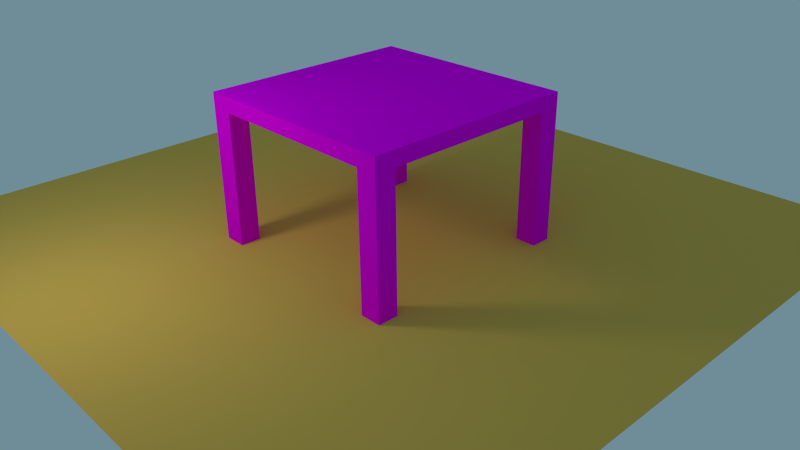 # Source: table1_blend1.blend  (saved by Blender 2.72.0; exported with 4.5.12 LTS)
import bpy
from mathutils import Matrix  # noqa: F401  (used for matrix-valued properties, if any)

bpy.ops.wm.read_factory_settings(use_empty=True)
scene = bpy.context.scene
scene.name = 'Scene'

# ---- collections
col_collection_1 = bpy.data.collections.new('Collection 1'); scene.collection.children.link(col_collection_1)

# ---- images (referenced by path relative to the original .blend; pixels are not part of the script)
import os
ASSET_DIR = os.environ.get("B2B_ASSET_DIR", "")  # directory of the original .blend (textures are referenced by path, not embedded)
HERE = os.path.dirname(os.path.abspath(__file__))  # packed textures are extracted next to this script under _unpacked/

def load_image(name, relpath, width, height, colorspace="sRGB"):
    """Load a texture the original file referenced (path relative to the .blend, or extracted next to this script)."""
    p = next((c for c in (os.path.join(HERE, relpath), os.path.join(ASSET_DIR, relpath)) if relpath and os.path.exists(c)), "")
    if p:
        img = bpy.data.images.load(p, check_existing=True)
        img.name = name
    else:  # same state as the original file: an image datablock whose file is absent (Cycles renders it pink)
        img = bpy.data.images.new(name, width, height)
        img.source = "FILE"
        img.filepath = "//" + (relpath or name)
    img.colorspace_settings.name = colorspace
    return img
img_wood_jpg = load_image('wood.jpg', 'wood.jpg', 1024, 1024, 'sRGB')

# ---- materials (node trees are filled in below, after node groups)
mat_material_005 = bpy.data.materials.new('Material.005')
mat_material_005.alpha_threshold = 0.0
mat_material_005.roughness = 0.5
mat_material_004 = bpy.data.materials.new('Material.004')
mat_material_004.alpha_threshold = 0.0
mat_material_004.roughness = 0.5
mat_material_003 = bpy.data.materials.new('Material.003')
mat_material_003.alpha_threshold = 0.0
mat_material_003.roughness = 0.5

# ---- material node trees
mat_material_005.use_nodes = True; mat_material_005.node_tree.nodes.clear()
_N = mat_material_005.node_tree.nodes; _L = mat_material_005.node_tree.links
n0 = _N.new('ShaderNodeOutputMaterial'); n0.name = 'Material Output'; n0.location = (300, 300)
n1 = _N.new('ShaderNodeEmission'); n1.name = 'Emission'; n1.location = (110, 300)
n1.inputs[0].default_value = (0.8, 0.8, 0.8, 1.0)
n1.inputs[1].default_value = 30.0
_L.new(n1.outputs[0], n0.inputs[0])
n0.is_active_output = True
mat_material_004.use_nodes = True; mat_material_004.node_tree.nodes.clear()
_N = mat_material_004.node_tree.nodes; _L = mat_material_004.node_tree.links
n0 = _N.new('ShaderNodeOutputMaterial'); n0.name = 'Material Output'; n0.location = (300, 300)
n1 = _N.new('ShaderNodeBsdfDiffuse'); n1.name = 'Diffuse BSDF'; n1.location = (10, 300)
n1.inputs[0].default_value = (0.8, 0.5276, 0.106, 1.0)
n1.inputs[1].default_value = 0.7
_L.new(n1.outputs[0], n0.inputs[0])
n0.is_active_output = True
mat_material_003.use_nodes = True; mat_material_003.node_tree.nodes.clear()
_N = mat_material_003.node_tree.nodes; _L = mat_material_003.node_tree.links
n0 = _N.new('ShaderNodeOutputMaterial'); n0.name = 'Material Output'; n0.location = (300, 300)
n1 = _N.new('ShaderNodeBsdfDiffuse'); n1.name = 'Diffuse BSDF'; n1.location = (10, 300)
n1.inputs[1].default_value = 0.3
n2 = _N.new('ShaderNodeTexImage'); n2.name = 'Image Texture'; n2.location = (-180, 300)
n2.width = 140
n2.image = img_wood_jpg
_L.new(n1.outputs[0], n0.inputs[0])
_L.new(n2.outputs[0], n1.inputs[0])
n0.is_active_output = True

# ---- world
world_world = bpy.data.worlds.new('World'); scene.world = world_world
world_world.color = (0.1571, 0.2669, 0.3185)
world_world.use_sun_shadow = False
world_world.sun_shadow_jitter_overblur = 0.0
world_world.cycles.sampling_method = 'MANUAL'
world_world.cycles.sample_map_resolution = 256

# ---- cameras
cam_camera = bpy.data.cameras.new('Camera')
cam_camera.clip_end = 100.0
cam_camera.lens = 35.0
cam_camera.sensor_width = 32.0
cam_camera.sensor_height = 18.0
cam_camera.ortho_scale = 7.314
cam_camera.dof.focus_distance = 0.0

# ---- meshes
me_plane_001 = bpy.data.meshes.new('Plane.001')
me_plane_001.from_pydata([(-1.0, -1.0, 0.0), (1.0, -1.0, 0.0), (-1.0, 1.0, 0.0), (1.0, 1.0, 0.0)], [], [(0, 1, 3, 2)])
me_plane_001.materials.append(mat_material_005)
me_plane_001.use_remesh_preserve_volume = False
me_plane_001.use_remesh_preserve_attributes = False
me_plane_001.use_mirror_vertex_groups = False
me_plane_001.update()
me_plane = bpy.data.meshes.new('Plane')
me_plane.from_pydata([(-1.0, -1.0, 0.0), (1.0, -1.0, 0.0), (-1.0, 1.0, 0.0), (1.0, 1.0, 0.0)], [], [(0, 1, 3, 2)])
me_plane.materials.append(mat_material_004)
me_plane.use_remesh_preserve_volume = False
me_plane.use_remesh_preserve_attributes = False
me_plane.use_mirror_vertex_groups = False
me_plane.update()
me_cube = bpy.data.meshes.new('Cube')
me_cube.from_pydata([(1.0, 0.9761, -0.9769), (1.0, -1.024, -0.9769), (-0.9999, -1.024, -1.023), (-0.9999, 0.9761, -1.023), (0.9999, 0.9761, 1.023), (0.9999, -1.024, 1.023), (-1.0, -1.024, 0.9769), (-1.0, 0.9761, 0.9769), (0.8048, 0.9761, -0.9814), (0.8048, -1.024, -0.9814), (0.8046, 0.9761, 1.019), (0.8046, -1.024, 1.019), (-0.7899, 0.9761, -1.018), (-0.7899, -1.024, -1.018), (-0.7901, 0.9761, 0.9818), (-0.7901, -1.024, 0.9818), (1.0, -0.8364, -0.9769), (-0.9999, -0.8364, -1.023), (0.9999, -0.8364, 1.023), (-1.0, -0.8364, 0.9769), (0.8048, -0.8364, -0.9814), (0.8046, -0.8364, 1.019), (-0.7899, -0.8364, -1.018), (-0.7901, -0.8364, 0.9818), (-0.9999, 0.7886, -1.023), (-1.0, 0.7886, 0.9769), (0.8048, 0.7886, -0.9814), (-0.7899, 0.7886, -1.018), (1.0, 0.7886, -0.9769), (0.9999, 0.7886, 1.023), (0.8046, 0.7886, 1.019), (-0.7901, 0.7886, 0.9818), (0.9979, 0.9761, 18.85), (0.9979, -1.024, 18.85), (-1.002, -1.024, 18.8), (-1.002, 0.9761, 18.8), (0.8026, 0.9761, 18.84), (0.8026, -1.024, 18.84), (-0.792, 0.9761, 18.81), (-0.792, -1.024, 18.81), (0.9979, -0.8364, 18.85), (-1.002, -0.8364, 18.8), (0.8026, -0.8364, 18.84), (-0.792, -0.8364, 18.81), (-1.002, 0.7886, 18.8), (0.9979, 0.7886, 18.85), (0.8026, 0.7886, 18.84), (-0.792, 0.7886, 18.81)], [], [(22, 13, 2, 17), (7, 25, 44, 35), (16, 18, 5, 1), (13, 15, 6, 2), (24, 25, 7, 3), (14, 12, 3, 7), (16, 1, 9, 20), (30, 29, 45, 46), (1, 5, 11, 9), (4, 0, 8, 10), (20, 9, 13, 22), (21, 23, 15, 11), (9, 11, 15, 13), (10, 8, 12, 14), (27, 22, 17, 24), (31, 25, 19, 23), (28, 29, 18, 16), (2, 6, 19, 17), (28, 16, 20, 26), (29, 30, 21, 18), (26, 20, 22, 27), (30, 31, 23, 21), (17, 19, 25, 24), (12, 27, 24, 3), (23, 19, 41, 43), (0, 4, 29, 28), (0, 28, 26, 8), (11, 5, 33, 37), (8, 26, 27, 12), (10, 14, 31, 30), (43, 41, 34, 39), (40, 42, 37, 33), (38, 35, 44, 47), (32, 36, 46, 45), (14, 7, 35, 38), (19, 6, 34, 41), (31, 14, 38, 47), (29, 4, 32, 45), (4, 10, 36, 32), (15, 23, 43, 39), (6, 15, 39, 34), (25, 31, 47, 44), (5, 18, 40, 33), (18, 21, 42, 40), (21, 11, 37, 42), (10, 30, 46, 36)])
me_cube.materials.append(mat_material_003)
me_cube.use_remesh_preserve_volume = False
me_cube.use_remesh_preserve_attributes = False
me_cube.use_mirror_vertex_groups = False
me_cube.update()

# ---- objects
ob_plane_001 = bpy.data.objects.new('Plane.001', me_plane_001)
ob_plane = bpy.data.objects.new('Plane', me_plane)
ob_cube = bpy.data.objects.new('Cube', me_cube)
ob_camera = bpy.data.objects.new('Camera', cam_camera)

# ---- transforms, parenting, visibility, modifiers, constraints
ob_plane_001.location = (-3.708, -10.03, 8.923)
ob_plane_001.rotation_euler = (-0.05499, -0.5902, 0.1805)
ob_plane_001.lineart.crease_threshold = 0.0
ob_plane.location = (-0.7946, 0.352, -0.03218)
ob_plane.scale = (11.37, 11.37, 11.37)
ob_plane.lineart.crease_threshold = 0.0
ob_cube.location = (0.0, 0.0, 4.59)
ob_cube.scale = (3.599, 3.599, -0.2479)
ob_cube.lock_rotations_4d = False
ob_cube.empty_display_type = 'ARROWS'
ob_cube.lineart.crease_threshold = 0.0
ob_camera.location = (18.45, -16.73, 12.8)
ob_camera.rotation_euler = (1.109, 0.01082, 0.8149)
ob_camera.lock_rotations_4d = False
ob_camera.empty_display_type = 'ARROWS'
ob_camera.color = (0.0, 0.0, 0.0, 0.0)
ob_camera.display_type = 'WIRE'
ob_camera.lineart.crease_threshold = 0.0

# ---- collection membership
col_collection_1.objects.link(ob_plane_001)
col_collection_1.objects.link(ob_plane)
col_collection_1.objects.link(ob_cube)
col_collection_1.objects.link(ob_camera)

# ---- scene / render settings (as saved in the file)
scene.camera = ob_camera
scene.frame_start = 1; scene.frame_end = 250; scene.frame_set(1)
scene.render.engine = 'CYCLES'
scene.render.resolution_percentage = 50
scene.render.dither_intensity = 0.0
scene.cycles.use_denoising = False
scene.cycles.samples = 10
scene.cycles.sampling_pattern = 'TABULATED_SOBOL'
scene.cycles.light_sampling_threshold = 0.0
scene.cycles.use_adaptive_sampling = False
scene.cycles.use_light_tree = False
scene.cycles.blur_glossy = 0.0
scene.cycles.pixel_filter_type = 'GAUSSIAN'
scene.cycles.sample_clamp_indirect = 0.0
scene.view_settings.view_transform = 'Standard'
bpy.context.view_layer.update()
